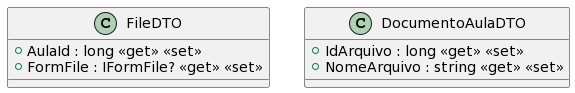

The diagram above was rendered by PlantUML. Its source (embedded in the PNG):
@startuml
class FileDTO {
    + AulaId : long <<get>> <<set>>
    + FormFile : IFormFile? <<get>> <<set>>
}
class DocumentoAulaDTO {
    + IdArquivo : long <<get>> <<set>>
    + NomeArquivo : string <<get>> <<set>>
}
@enduml